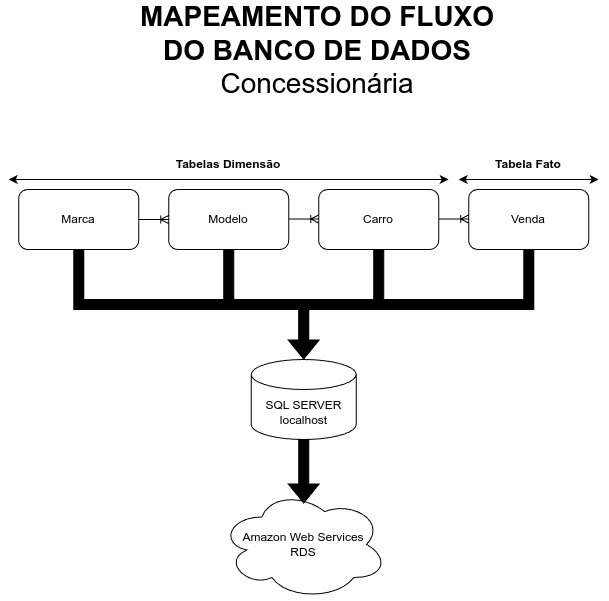

The diagram above was exported from draw.io. Its source (the exported page's mxGraphModel, read from the mxfile embedded in the PNG):
<mxGraphModel dx="2020" dy="1029" grid="1" gridSize="10" guides="1" tooltips="1" connect="1" arrows="1" fold="1" page="1" pageScale="1" pageWidth="827" pageHeight="1169" math="0" shadow="0">
  <root>
    <mxCell id="0" />
    <mxCell id="1" parent="0" />
    <mxCell id="sjm_cl45MzZTegH8DE44-1" parent="1" style="rounded=1;whiteSpace=wrap;html=1;" value="Marca" vertex="1">
      <mxGeometry height="60" width="120" x="115" y="224" as="geometry" />
    </mxCell>
    <mxCell id="sjm_cl45MzZTegH8DE44-2" parent="1" style="rounded=1;whiteSpace=wrap;html=1;" value="Modelo" vertex="1">
      <mxGeometry height="60" width="120" x="265" y="224" as="geometry" />
    </mxCell>
    <mxCell id="sjm_cl45MzZTegH8DE44-3" parent="1" style="rounded=1;whiteSpace=wrap;html=1;" value="Carro" vertex="1">
      <mxGeometry height="60" width="120" x="415" y="224" as="geometry" />
    </mxCell>
    <mxCell id="sjm_cl45MzZTegH8DE44-4" edge="1" parent="1" style="endArrow=classic;startArrow=classic;html=1;rounded=0;" value="">
      <mxGeometry height="50" relative="1" width="50" as="geometry">
        <Array as="points">
          <mxPoint x="165" y="214" />
        </Array>
        <mxPoint x="105" y="214" as="sourcePoint" />
        <mxPoint x="545" y="214" as="targetPoint" />
      </mxGeometry>
    </mxCell>
    <mxCell id="sjm_cl45MzZTegH8DE44-5" parent="1" style="text;html=1;whiteSpace=wrap;strokeColor=none;fillColor=none;align=center;verticalAlign=middle;rounded=0;fontStyle=1" value="Tabelas Dimensão" vertex="1">
      <mxGeometry height="30" width="110" x="270" y="184" as="geometry" />
    </mxCell>
    <mxCell id="sjm_cl45MzZTegH8DE44-6" parent="1" style="rounded=1;whiteSpace=wrap;html=1;" value="Venda" vertex="1">
      <mxGeometry height="60" width="120" x="565" y="224" as="geometry" />
    </mxCell>
    <mxCell id="sjm_cl45MzZTegH8DE44-7" edge="1" parent="1" style="endArrow=classic;startArrow=classic;html=1;rounded=0;" value="">
      <mxGeometry height="50" relative="1" width="50" as="geometry">
        <mxPoint x="555" y="214" as="sourcePoint" />
        <mxPoint x="695" y="214" as="targetPoint" />
      </mxGeometry>
    </mxCell>
    <mxCell id="sjm_cl45MzZTegH8DE44-8" parent="1" style="text;html=1;whiteSpace=wrap;strokeColor=none;fillColor=none;align=center;verticalAlign=middle;rounded=0;fontStyle=1" value="Tabela Fato" vertex="1">
      <mxGeometry height="30" width="110" x="570" y="184" as="geometry" />
    </mxCell>
    <mxCell id="sjm_cl45MzZTegH8DE44-9" parent="1" style="text;html=1;whiteSpace=wrap;strokeColor=none;fillColor=none;align=center;verticalAlign=middle;rounded=0;fontStyle=1;fontSize=28;" value="MAPEAMENTO DO FLUXO DO BANCO DE DADOS&lt;div&gt;&lt;span style=&quot;font-weight: normal;&quot;&gt;Concessionária&lt;/span&gt;&lt;/div&gt;" vertex="1">
      <mxGeometry height="30" width="380" x="224" y="70" as="geometry" />
    </mxCell>
    <mxCell id="sjm_cl45MzZTegH8DE44-12" edge="1" parent="1" source="sjm_cl45MzZTegH8DE44-1" style="edgeStyle=entityRelationEdgeStyle;fontSize=12;html=1;endArrow=ERoneToMany;rounded=0;exitX=1;exitY=0.5;exitDx=0;exitDy=0;entryX=0;entryY=0.5;entryDx=0;entryDy=0;" target="sjm_cl45MzZTegH8DE44-2" value="">
      <mxGeometry height="100" relative="1" width="100" as="geometry">
        <mxPoint x="190" y="394" as="sourcePoint" />
        <mxPoint x="290" y="294" as="targetPoint" />
      </mxGeometry>
    </mxCell>
    <mxCell id="sjm_cl45MzZTegH8DE44-13" edge="1" parent="1" style="edgeStyle=entityRelationEdgeStyle;fontSize=12;html=1;endArrow=ERoneToMany;rounded=0;exitX=1;exitY=0.5;exitDx=0;exitDy=0;entryX=0;entryY=0.5;entryDx=0;entryDy=0;" value="">
      <mxGeometry height="100" relative="1" width="100" as="geometry">
        <mxPoint x="385" y="253.5" as="sourcePoint" />
        <mxPoint x="415" y="253.5" as="targetPoint" />
      </mxGeometry>
    </mxCell>
    <mxCell id="sjm_cl45MzZTegH8DE44-14" edge="1" parent="1" style="edgeStyle=entityRelationEdgeStyle;fontSize=12;html=1;endArrow=ERoneToMany;rounded=0;exitX=1;exitY=0.5;exitDx=0;exitDy=0;entryX=0;entryY=0.5;entryDx=0;entryDy=0;" value="">
      <mxGeometry height="100" relative="1" width="100" as="geometry">
        <mxPoint x="535" y="253.5" as="sourcePoint" />
        <mxPoint x="565" y="253.5" as="targetPoint" />
      </mxGeometry>
    </mxCell>
    <mxCell id="sjm_cl45MzZTegH8DE44-20" parent="1" style="ellipse;shape=cloud;whiteSpace=wrap;html=1;" value="Amazon Web Services&lt;div&gt;RDS&lt;/div&gt;" vertex="1">
      <mxGeometry height="110" width="167.5" x="316.25" y="524" as="geometry" />
    </mxCell>
    <mxCell id="sjm_cl45MzZTegH8DE44-24" parent="1" style="shape=cylinder3;whiteSpace=wrap;html=1;boundedLbl=1;backgroundOutline=1;size=15;" value="SQL SERVER&lt;div&gt;localhost&lt;/div&gt;" vertex="1">
      <mxGeometry height="80" width="105" x="347.5" y="394" as="geometry" />
    </mxCell>
    <mxCell id="sjm_cl45MzZTegH8DE44-25" edge="1" parent="1" source="sjm_cl45MzZTegH8DE44-3" style="edgeStyle=orthogonalEdgeStyle;shape=flexArrow;rounded=0;orthogonalLoop=1;jettySize=auto;html=1;entryX=0.5;entryY=0;entryDx=0;entryDy=0;entryPerimeter=0;fillColor=#000000;" target="sjm_cl45MzZTegH8DE44-24">
      <mxGeometry relative="1" as="geometry" />
    </mxCell>
    <mxCell id="sjm_cl45MzZTegH8DE44-27" edge="1" parent="1" source="sjm_cl45MzZTegH8DE44-6" style="edgeStyle=orthogonalEdgeStyle;shape=flexArrow;rounded=0;orthogonalLoop=1;jettySize=auto;html=1;exitX=0.5;exitY=1;exitDx=0;exitDy=0;entryX=0.5;entryY=0;entryDx=0;entryDy=0;entryPerimeter=0;fillColor=#000000;" target="sjm_cl45MzZTegH8DE44-24">
      <mxGeometry relative="1" as="geometry" />
    </mxCell>
    <mxCell id="sjm_cl45MzZTegH8DE44-28" edge="1" parent="1" source="sjm_cl45MzZTegH8DE44-1" style="edgeStyle=orthogonalEdgeStyle;shape=flexArrow;rounded=0;orthogonalLoop=1;jettySize=auto;html=1;exitX=0.5;exitY=1;exitDx=0;exitDy=0;entryX=0.5;entryY=0;entryDx=0;entryDy=0;entryPerimeter=0;fillColor=#000000;" target="sjm_cl45MzZTegH8DE44-24">
      <mxGeometry relative="1" as="geometry" />
    </mxCell>
    <mxCell id="sjm_cl45MzZTegH8DE44-29" edge="1" parent="1" source="sjm_cl45MzZTegH8DE44-2" style="edgeStyle=orthogonalEdgeStyle;shape=flexArrow;rounded=0;orthogonalLoop=1;jettySize=auto;html=1;exitX=0.5;exitY=1;exitDx=0;exitDy=0;entryX=0.5;entryY=0;entryDx=0;entryDy=0;entryPerimeter=0;fillColor=#000000;" target="sjm_cl45MzZTegH8DE44-24">
      <mxGeometry relative="1" as="geometry" />
    </mxCell>
    <mxCell id="sjm_cl45MzZTegH8DE44-30" edge="1" parent="1" source="sjm_cl45MzZTegH8DE44-24" style="edgeStyle=orthogonalEdgeStyle;shape=flexArrow;rounded=0;orthogonalLoop=1;jettySize=auto;html=1;exitX=0.5;exitY=1;exitDx=0;exitDy=0;exitPerimeter=0;entryX=0.5;entryY=0.127;entryDx=0;entryDy=0;entryPerimeter=0;fillColor=#000000;" target="sjm_cl45MzZTegH8DE44-20">
      <mxGeometry relative="1" as="geometry" />
    </mxCell>
  </root>
</mxGraphModel>